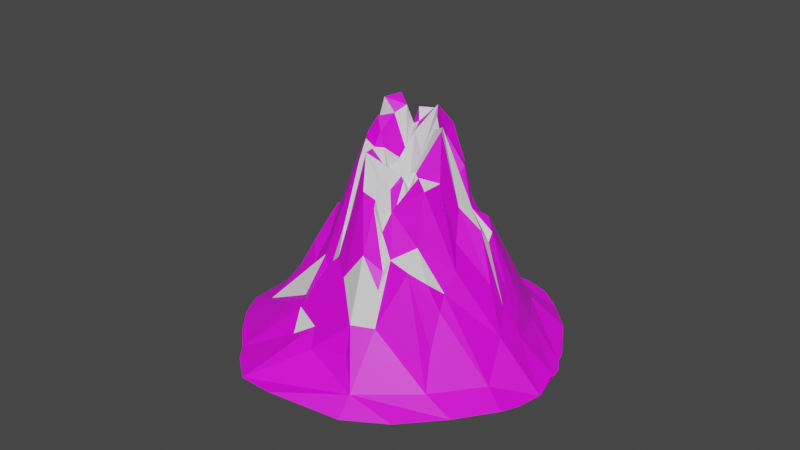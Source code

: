 # Source: Volcan.blend  (saved by Blender 2.83.20; exported with 4.5.12 LTS)
import bpy
from mathutils import Matrix  # noqa: F401  (used for matrix-valued properties, if any)

bpy.ops.wm.read_factory_settings(use_empty=True)
scene = bpy.context.scene
scene.name = 'Scene'

# ---- collections
col_collection = bpy.data.collections.new('Collection'); scene.collection.children.link(col_collection)

# ---- images (referenced by path relative to the original .blend; pixels are not part of the script)
import os
ASSET_DIR = os.environ.get("B2B_ASSET_DIR", "")  # directory of the original .blend (textures are referenced by path, not embedded)
HERE = os.path.dirname(os.path.abspath(__file__))  # packed textures are extracted next to this script under _unpacked/

def load_image(name, relpath, width, height, colorspace="sRGB"):
    """Load a texture the original file referenced (path relative to the .blend, or extracted next to this script)."""
    p = next((c for c in (os.path.join(HERE, relpath), os.path.join(ASSET_DIR, relpath)) if relpath and os.path.exists(c)), "")
    if p:
        img = bpy.data.images.load(p, check_existing=True)
        img.name = name
    else:  # same state as the original file: an image datablock whose file is absent (Cycles renders it pink)
        img = bpy.data.images.new(name, width, height)
        img.source = "FILE"
        img.filepath = "//" + (relpath or name)
    img.colorspace_settings.name = colorspace
    return img
img_volcano_texture = load_image('Volcano Texture', 'Volcano Texture.png', 1024, 1024, 'sRGB')

# ---- materials (node trees are filled in below, after node groups)
mat_volcano_material = bpy.data.materials.new('Volcano Material')
mat_volcano_material.use_transparent_shadow = False

# ---- material node trees
mat_volcano_material.use_nodes = True; mat_volcano_material.node_tree.nodes.clear()
_N = mat_volcano_material.node_tree.nodes; _L = mat_volcano_material.node_tree.links
n0 = _N.new('ShaderNodeBsdfPrincipled'); n0.name = 'Principled BSDF'; n0.location = (10, 300)
n0.distribution = 'GGX'
n0.subsurface_method = 'BURLEY'
n0.inputs[3].default_value = 1.45
n0.inputs[27].default_value = (0.0, 0.0, 0.0, 1.0)
n0.inputs[28].default_value = 1.0
n1 = _N.new('ShaderNodeOutputMaterial'); n1.name = 'Material Output'; n1.location = (300, 300)
n2 = _N.new('ShaderNodeTexImage'); n2.name = 'Image Texture'; n2.location = (-280, 280)
n2.image = img_volcano_texture
_L.new(n0.outputs[0], n1.inputs[0])
_L.new(n2.outputs[0], n0.inputs[0])
n1.is_active_output = True

# ---- world
world_world = bpy.data.worlds.new('World'); scene.world = world_world
world_world.use_nodes = True; world_world.node_tree.nodes.clear()
_N = world_world.node_tree.nodes; _L = world_world.node_tree.links
n0 = _N.new('ShaderNodeOutputWorld'); n0.name = 'World Output'; n0.location = (300, 300)
n1 = _N.new('ShaderNodeBackground'); n1.name = 'Background'; n1.location = (10, 300)
n1.inputs[0].default_value = (0.05088, 0.05088, 0.05088, 1.0)
_L.new(n1.outputs[0], n0.inputs[0])
n0.is_active_output = True
world_world.color = (0.05088, 0.05088, 0.05088)
world_world.use_sun_shadow = False
world_world.sun_shadow_jitter_overblur = 0.0

# ---- meshes
me_landscape = bpy.data.meshes.new('Landscape')
me_landscape.from_pydata([(-1.029, -0.02269, -0.00199), (-0.9938, -0.3215, -0.01102), (-1.029, -0.1426, -0.006519), (-0.946, 0.2701, -0.002153), (-0.8846, -0.5094, -0.005275), (-0.9276, -0.4511, 0.01098), (-0.8838, -0.02938, 0.03629), (-0.7995, 0.5698, -0.009472), (-0.7715, 0.326, 0.03826), (-0.8468, -0.5702, -0.004463), (-0.6788, 0.2394, 0.1349), (-0.5361, 0.6911, 0.02969), (-0.7267, -0.2134, 0.1242), (-0.755, -0.6589, 2.724e-05), (-0.6889, -0.3869, 0.08759), (-0.6631, -0.7421, 0.00012), (-0.7837, -0.6161, -0.0008495), (-0.6102, 0.137, 0.2256), (-0.5358, -0.01314, 0.3161), (-0.5921, 0.7974, -0.01728), (-0.5919, -0.3182, 0.1778), (-0.5625, 0.08004, 0.2661), (-0.6065, -0.7838, 0.00861), (-0.514, -0.4038, 0.1934), (-0.5602, -0.2428, 0.2502), (-0.4486, 0.4746, 0.1841), (-0.5132, -0.8583, 0.01205), (-0.539, 0.1839, 0.3043), (-0.4806, 0.2741, 0.3373), (-0.4598, -0.5023, 0.1785), (-0.4168, -0.08832, 0.3691), (-0.4336, 0.1862, 0.3918), (-0.4794, -0.6265, 0.06391), (-0.4095, -0.3242, 0.3409), (-0.3905, -0.3603, 0.3644), (-0.3837, 0.6302, 0.1096), (-0.3464, 0.5816, 0.1863), (-0.4253, -0.2577, 0.3875), (-0.3352, -0.1543, 0.4549), (-0.3857, 0.4169, 0.2774), (-0.3199, -0.2586, 0.4355), (-0.3466, 0.3133, 0.3516), (-0.264, -0.9912, -0.004581), (-0.3763, 0.1063, 0.5386), (-0.3084, -0.3872, 0.394), (-0.3343, -0.2942, 0.3506), (-0.3394, -0.01891, 0.5413), (-0.252, 0.2465, 0.4732), (-0.2606, -0.5725, 0.246), (-0.2504, 0.3131, 0.4162), (-0.3354, 0.3558, 0.3188), (-0.1916, 1.052, -4.003e-05), (-0.267, 0.05128, 0.5177), (-0.2072, -0.8207, 0.04733), (-0.2542, -0.2962, 0.4212), (-0.2498, -0.0787, 0.6742), (-0.2847, 0.09174, 0.5604), (-0.2408, -0.3633, 0.3943), (-0.1977, -0.1202, 0.6705), (-0.2116, 0.06735, 0.557), (-0.1574, 0.75, 0.08345), (-0.1577, -0.1427, 0.6122), (-0.24, 0.1256, 0.4596), (-0.2086, 0.2265, 0.4215), (-0.2145, 0.2887, 0.4067), (-0.2367, 0.4308, 0.3565), (-0.07314, -1.048, -0.0009482), (-0.1848, -0.2195, 0.5003), (-0.2034, 0.3378, 0.483), (-0.0839, -0.9175, 0.02615), (-0.1787, -0.2915, 0.5365), (-0.1944, 0.1365, 0.5396), (-0.1034, 0.4908, 0.2659), (-0.07917, -0.6136, 0.2484), (-0.1654, -0.3601, 0.432), (-0.1645, 0.08425, 0.506), (-0.172, -0.08238, 0.6641), (-0.1512, 0.01527, 0.5458), (-0.06573, -0.4349, 0.3952), (-0.1553, 0.2043, 0.5138), (-0.1334, 0.2731, 0.5346), (-0.1592, 0.3021, 0.4937), (-0.1248, 0.3634, 0.52), (-0.131, -0.06557, 0.4924), (-0.1303, 0.1144, 0.5401), (-0.07683, -0.2248, 0.6214), (-0.09678, -0.1435, 0.6839), (-0.07872, 0.06076, 0.4877), (-0.02007, 0.2859, 0.6082), (-0.1094, -0.3353, 0.5368), (-0.02719, 0.1823, 0.5677), (-0.06078, -0.4089, 0.3941), (-0.03804, 0.03996, 0.3424), (0.002519, 0.142, 0.5448), (0.05431, -0.5498, 0.3032), (0.01827, -0.5177, 0.2965), (-0.02326, -0.3041, 0.6413), (-0.04144, -0.183, 0.7073), (-0.06017, -0.06488, 0.5751), (-0.009802, 0.3899, 0.4294), (0.03667, 1.118, -0.005492), (0.04253, -0.7359, 0.136), (-0.05278, 0.6697, 0.1199), (0.0156, -0.4269, 0.4013), (0.03361, -0.07109, 0.6264), (0.02822, 0.4562, 0.2988), (0.1085, -1.035, -0.000381), (0.06714, -0.2431, 0.675), (0.03063, 0.1008, 0.447), (0.02213, 0.2207, 0.6062), (0.03491, 0.3966, 0.3198), (0.05593, 0.7592, 0.0816), (0.05901, 0.01681, 0.5508), (0.0501, 0.1807, 0.509), (0.05659, 0.283, 0.4961), (0.08487, 0.5041, 0.2627), (0.1655, 0.6571, 0.1289), (0.1339, -0.2305, 0.5201), (0.06995, -0.1254, 0.6461), (0.09167, 0.07286, 0.5192), (0.08236, 0.384, 0.3814), (0.2952, -0.7579, 0.05695), (0.1085, -0.468, 0.3731), (0.115, -0.3274, 0.4394), (0.1221, -0.1189, 0.6311), (0.06715, -0.03413, 0.5665), (0.07851, 0.1094, 0.5868), (0.09709, 0.1673, 0.592), (0.1292, 0.4691, 0.2275), (0.1189, 0.2103, 0.6179), (0.09738, 0.2669, 0.5643), (0.1856, -0.5567, 0.2742), (0.12, -0.1533, 0.6788), (0.1063, 0.1195, 0.6319), (0.1135, -0.06453, 0.6934), (0.1313, 0.008966, 0.673), (0.2448, 1.048, -0.008227), (0.2655, -0.615, 0.1968), (0.1777, -0.5032, 0.323), (0.1838, 0.09271, 0.6648), (0.2045, 0.2831, 0.4794), (0.1971, -0.07496, 0.7167), (0.1968, 0.4588, 0.2694), (0.2071, -0.3272, 0.4059), (0.2237, 0.02464, 0.708), (0.2191, 0.1386, 0.6171), (0.2289, 0.5923, 0.1444), (0.2571, -0.1433, 0.4746), (0.2592, 0.083, 0.5779), (0.3564, 0.9813, -0.008242), (0.2096, -0.1074, 0.5973), (0.2757, -0.3305, 0.2906), (0.3554, 0.007646, 0.4704), (0.2653, -0.4923, 0.2478), (0.2662, -0.197, 0.4691), (0.3008, 0.2007, 0.4998), (0.3303, -0.2113, 0.4229), (0.266, 0.3773, 0.3199), (0.4528, -0.8897, 0.008361), (0.2838, -0.1055, 0.4973), (0.3445, -0.3774, 0.2617), (0.388, 0.3276, 0.2876), (0.6039, -0.7926, -0.01525), (0.3444, -0.2772, 0.3409), (0.3865, -0.6418, 0.1068), (0.4245, 0.1055, 0.4505), (0.3914, 0.4459, 0.1943), (0.3718, -0.1696, 0.4447), (0.3545, -0.079, 0.4018), (0.5964, 0.6634, 0.05423), (0.3967, 0.2132, 0.3717), (0.5244, -0.2245, 0.2519), (0.4879, -0.1891, 0.319), (0.448, -0.4238, 0.2123), (0.4734, 0.06507, 0.3433), (0.4848, -0.06831, 0.3034), (0.4367, 0.02583, 0.416), (0.4924, 0.2181, 0.3473), (0.5209, 0.5298, 0.1339), (0.5855, -0.4656, 0.1014), (0.4391, 0.1736, 0.3418), (0.4746, 0.3936, 0.2504), (0.523, -0.2899, 0.2544), (0.4559, 0.9401, 0.01081), (0.5673, 0.4621, 0.1506), (0.5928, -0.2959, 0.1737), (0.5534, -0.1691, 0.2465), (0.5363, 0.2882, 0.2493), (0.5325, 0.05575, 0.3377), (0.7274, 0.7977, -0.009943), (0.5605, -0.1337, 0.2738), (0.5243, 0.1662, 0.3097), (0.7297, 0.2027, 0.1225), (0.7562, 0.442, 0.04272), (0.6283, -0.1867, 0.2365), (0.5996, -0.07399, 0.2912), (0.635, -0.3234, 0.1731), (0.8687, -0.3617, 0.02797), (0.7939, -0.5963, 0.0006126), (0.6759, 0.148, 0.1647), (0.7668, -0.6419, 1.889e-05), (0.7326, -0.201, 0.1237), (0.9092, -0.4839, -0.02), (0.7613, 0.0009655, 0.1067), (0.8275, 0.6829, 0.002836), (1.074, -0.02208, -0.01385), (0.8448, 0.06148, 0.05611), (0.9204, 0.5047, -0.006142), (0.955, 0.3942, -0.003065), (1.018, -0.2988, 0.003843), (1.018, 0.269, -0.01891), (1.058, -0.1708, 6.588e-05)], [], [(0, 2, 1), (0, 1, 6), (3, 0, 6), (1, 5, 4), (3, 6, 8), (3, 11, 7), (6, 10, 8), (3, 8, 11), (4, 9, 16), (6, 1, 12), (1, 14, 12), (4, 14, 1), (13, 15, 16), (10, 6, 17), (4, 32, 14), (6, 12, 21), (4, 16, 32), (12, 24, 18), (6, 21, 17), (7, 11, 19), (15, 22, 16), (12, 14, 20), (11, 8, 25), (12, 20, 24), (12, 18, 21), (10, 17, 28), (8, 10, 28), (8, 28, 25), (14, 23, 20), (28, 17, 27), (22, 26, 16), (24, 20, 37), (17, 21, 27), (18, 24, 30), (16, 53, 32), (14, 32, 29), (23, 14, 29), (21, 18, 31), (27, 21, 31), (27, 31, 28), (16, 26, 53), (20, 23, 33), (20, 33, 37), (23, 29, 34), (33, 23, 34), (11, 25, 36), (11, 36, 35), (28, 31, 41), (25, 28, 41), (24, 37, 38), (24, 38, 30), (18, 30, 46), (31, 18, 43), (25, 41, 39), (33, 40, 37), (25, 39, 36), (18, 46, 43), (39, 41, 50), (29, 32, 48), (33, 34, 45), (40, 33, 45), (31, 43, 47), (41, 31, 47), (29, 44, 34), (41, 47, 49), (29, 48, 44), (30, 38, 46), (37, 40, 38), (32, 53, 48), (34, 44, 54), (45, 34, 54), (46, 38, 55), (43, 46, 56), (39, 50, 65), (39, 65, 36), (44, 57, 54), (56, 46, 52), (43, 56, 47), (50, 41, 49), (26, 69, 53), (44, 48, 57), (38, 40, 58), (46, 55, 59), (46, 59, 52), (50, 49, 68), (35, 36, 60), (56, 52, 62), (47, 56, 62), (47, 62, 63), (49, 47, 64), (50, 68, 65), (65, 72, 36), (19, 11, 51), (45, 54, 67), (45, 67, 61), (40, 45, 61), (55, 38, 58), (52, 59, 62), (11, 35, 60), (42, 69, 26), (54, 57, 74), (54, 74, 70), (40, 61, 58), (59, 55, 77), (62, 71, 63), (47, 63, 64), (68, 82, 65), (53, 73, 48), (55, 58, 76), (55, 76, 77), (62, 59, 75), (62, 75, 71), (49, 64, 68), (36, 72, 102), (60, 36, 102), (57, 48, 78), (54, 70, 67), (58, 61, 76), (59, 77, 75), (63, 71, 79), (64, 63, 81), (64, 81, 68), (11, 60, 100), (57, 78, 74), (71, 75, 84), (48, 73, 78), (71, 84, 79), (63, 79, 80), (81, 63, 80), (68, 81, 82), (65, 82, 72), (74, 89, 70), (76, 61, 83), (75, 77, 84), (11, 100, 51), (70, 85, 67), (61, 67, 86), (77, 76, 87), (79, 84, 88), (70, 89, 85), (67, 85, 86), (61, 86, 98), (76, 83, 87), (77, 87, 84), (79, 88, 80), (74, 78, 91), (74, 91, 89), (83, 61, 98), (87, 83, 92), (84, 90, 88), (82, 99, 72), (73, 53, 94), (86, 85, 97), (98, 86, 97), (83, 98, 92), (87, 93, 84), (81, 80, 82), (102, 100, 60), (53, 69, 101), (78, 73, 103), (89, 91, 96), (89, 96, 85), (90, 84, 93), (80, 88, 82), (53, 101, 94), (73, 95, 103), (97, 85, 96), (91, 78, 103), (87, 92, 93), (72, 99, 105), (73, 94, 95), (98, 97, 104), (90, 93, 88), (100, 102, 111), (91, 103, 96), (97, 96, 107), (92, 98, 104), (92, 108, 93), (88, 93, 109), (82, 88, 99), (99, 110, 105), (66, 106, 158), (66, 158, 42), (104, 112, 92), (93, 108, 113), (88, 109, 114), (99, 88, 114), (99, 114, 110), (72, 105, 115), (102, 72, 116), (96, 103, 123), (97, 107, 118), (97, 118, 104), (109, 93, 113), (109, 113, 114), (42, 158, 69), (107, 96, 117), (96, 123, 117), (112, 104, 125), (92, 112, 119), (108, 92, 119), (110, 114, 120), (105, 110, 120), (69, 158, 121), (95, 94, 122), (103, 95, 123), (104, 118, 124), (104, 124, 125), (119, 112, 126), (108, 119, 126), (108, 126, 127), (113, 108, 127), (114, 113, 130), (105, 120, 128), (72, 115, 116), (102, 116, 111), (126, 112, 133), (113, 127, 129), (113, 129, 130), (120, 114, 130), (123, 95, 122), (125, 124, 134), (112, 125, 133), (115, 105, 128), (69, 121, 101), (101, 137, 131), (132, 107, 117), (118, 107, 132), (118, 132, 124), (125, 134, 135), (133, 125, 135), (126, 133, 127), (130, 129, 140), (100, 111, 136), (94, 138, 122), (128, 120, 142), (134, 124, 141), (133, 135, 139), (127, 133, 145), (120, 130, 142), (115, 146, 116), (111, 149, 136), (94, 101, 131), (94, 131, 138), (122, 138, 143), (132, 117, 124), (135, 134, 144), (134, 141, 144), (133, 139, 145), (127, 145, 129), (115, 128, 146), (123, 122, 143), (124, 117, 147), (123, 143, 154), (117, 123, 154), (117, 154, 147), (135, 144, 148), (135, 148, 139), (116, 149, 111), (124, 147, 150), (141, 124, 150), (142, 130, 140), (138, 131, 151), (143, 138, 151), (141, 152, 144), (139, 148, 145), (129, 145, 140), (137, 101, 121), (151, 131, 153), (140, 145, 155), (140, 157, 142), (131, 137, 153), (154, 143, 156), (128, 142, 146), (143, 151, 156), (150, 147, 159), (150, 159, 141), (148, 144, 152), (140, 155, 157), (149, 116, 146), (147, 154, 156), (142, 157, 166), (137, 121, 164), (151, 153, 160), (147, 156, 159), (141, 159, 168), (145, 148, 155), (157, 155, 161), (158, 162, 121), (141, 168, 152), (151, 160, 163), (156, 151, 163), (148, 152, 165), (157, 161, 166), (156, 163, 167), (159, 156, 167), (159, 167, 168), (155, 148, 180), (155, 170, 161), (142, 166, 169), (142, 169, 146), (153, 137, 160), (148, 165, 180), (155, 180, 170), (160, 137, 173), (163, 171, 172), (163, 172, 167), (152, 168, 176), (168, 167, 175), (165, 152, 174), (168, 175, 176), (166, 161, 181), (166, 184, 178), (121, 162, 164), (160, 173, 182), (163, 160, 182), (163, 182, 171), (152, 176, 174), (170, 180, 177), (170, 177, 161), (166, 178, 169), (167, 172, 175), (166, 181, 184), (137, 164, 179), (165, 174, 188), (173, 137, 179), (165, 188, 191), (180, 165, 191), (161, 177, 181), (179, 164, 162), (180, 191, 177), (181, 177, 187), (181, 187, 184), (175, 172, 186), (149, 146, 189), (173, 179, 185), (173, 185, 182), (174, 176, 188), (146, 169, 189), (171, 182, 185), (172, 171, 186), (175, 186, 190), (176, 175, 195), (175, 190, 195), (176, 195, 188), (169, 178, 184), (177, 191, 199), (149, 189, 183), (171, 185, 186), (177, 199, 187), (184, 187, 193), (190, 186, 194), (187, 199, 192), (169, 204, 189), (185, 179, 196), (186, 185, 194), (188, 203, 191), (185, 196, 194), (190, 194, 195), (188, 195, 201), (195, 194, 201), (188, 201, 203), (194, 196, 201), (191, 203, 199), (193, 187, 192), (184, 193, 169), (162, 197, 179), (196, 179, 197), (198, 162, 200), (196, 197, 201), (197, 162, 202), (162, 198, 202), (169, 193, 204), (199, 203, 206), (199, 206, 192), (192, 206, 193), (204, 193, 208), (203, 201, 205), (204, 208, 207), (203, 205, 206), (201, 197, 205), (193, 210, 208), (197, 202, 209), (206, 205, 210), (193, 206, 210), (205, 197, 209), (205, 209, 211)])
me_landscape.polygons.foreach_set('material_index', [0, 0, 0, 0, 0, 0, 0, 0, 0, 0, 0, 0, 0, 0, 0, 0, 0, 0, 0, 0, 0, 0, 0, 0, 0, 0, 0, 0, 0, 0, 0, 0, 0, 0, 0, 0, 0, 0, 3, 3, 0, 0, 2, 0, 0, 0, 0, 3, 0, 0, 0, 0, 0, 1, 0, 1, 0, 1, 0, 1, 1, 0, 0, 0, 0, 0, 0, 1, 0, 0, 1, 0, 3, 0, 3, 0, 2, 0, 1, 0, 3, 1, 0, 0, 1, 0, 1, 2, 2, 1, 0, 4, 0, 1, 1, 2, 1, 2, 0, 0, 0, 0, 2, 0, 1, 1, 0, 0, 1, 1, 1, 1, 1, 0, 0, 0, 0, 2, 2, 0, 1, 1, 0, 0, 1, 0, 0, 1, 1, 0, 0, 0, 1, 1, 0, 0, 0, 1, 1, 0, 0, 1, 1, 1, 1, 3, 0, 1, 1, 1, 0, 0, 0, 1, 1, 1, 3, 0, 0, 0, 0, 0, 1, 3, 0, 0, 0, 3, 1, 0, 0, 1, 0, 0, 0, 0, 1, 2, 0, 0, 0, 0, 0, 1, 2, 0, 0, 0, 0, 0, 0, 0, 0, 2, 2, 0, 0, 0, 1, 1, 1, 1, 1, 0, 0, 0, 2, 2, 2, 1, 1, 1, 1, 1, 0, 3, 0, 1, 1, 1, 0, 1, 0, 1, 0, 0, 3, 3, 0, 2, 0, 0, 0, 0, 3, 0, 0, 0, 0, 0, 0, 0, 0, 0, 3, 0, 0, 0, 0, 0, 0, 3, 0, 0, 0, 3, 3, 0, 0, 0, 0, 0, 0, 0, 3, 3, 0, 0, 4, 0, 0, 0, 3, 0, 0, 0, 0, 0, 0, 0, 3, 0, 0, 0, 3, 0, 0, 0, 0, 0, 0, 0, 3, 0, 0, 0, 0, 0, 0, 0, 4, 0, 3, 0, 0, 0, 0, 3, 0, 0, 0, 0, 0, 0, 0, 0, 0, 0, 0, 0, 0, 0, 0, 0, 3, 0, 3, 0, 0, 0, 0, 0, 0, 0, 0, 0, 0, 0, 0, 0, 0, 0, 0, 0, 0, 0, 0, 0, 0, 0, 0, 0, 0, 0, 0, 0, 0, 0, 3, 0, 3, 3, 3, 0, 0, 0, 0, 0, 0, 0, 0, 0, 0, 0, 0, 0, 0, 0, 0, 0, 0, 0, 0, 0, 0, 0, 0])
_uv = me_landscape.uv_layers.new(name='UVMap')
_uv.uv.foreach_set('vector', [0.5996, 0.6444, 0.5716, 0.675, 0.5222, 0.7122, 0.5996, 0.6444, 0.5222, 0.7122, 0.57, 0.604, 0.6474, 0.5488, 0.5996, 0.6444, 0.57, 0.604, 0.5222, 0.7122, 0.4735, 0.7293, 0.4496, 0.7324, 0.6474, 0.5488, 0.57, 0.604, 0.6211, 0.4914, 0.6474, 0.5488, 0.638, 0.3421, 0.6798, 0.4356, 0.57, 0.604, 0.5917, 0.4874, 0.6211, 0.4914, 0.6474, 0.5488, 0.6211, 0.4914, 0.638, 0.3421, 0.4496, 0.7324, 0.4247, 0.738, 0.3979, 0.7348, 0.57, 0.604, 0.5222, 0.7122, 0.4841, 0.6228, 0.5222, 0.7122, 0.4318, 0.6582, 0.4841, 0.6228, 0.4496, 0.7324, 0.4318, 0.6582, 0.5222, 0.7122, 0.3806, 0.7387, 0.3377, 0.7372, 0.3979, 0.7348, 0.5917, 0.4874, 0.57, 0.604, 0.5692, 0.4991, 0.4496, 0.7324, 0.3231, 0.665, 0.4318, 0.6582, 0.57, 0.604, 0.4841, 0.6228, 0.5304, 0.5002, 0.4496, 0.7324, 0.3979, 0.7348, 0.3231, 0.665, 0.8082, 0.4596, 0.7576, 0.4945, 0.7445, 0.4752, 0.57, 0.604, 0.5304, 0.5002, 0.5558, 0.4942, 0.6798, 0.4356, 0.638, 0.3421, 0.6818, 0.3264, 0.3377, 0.7372, 0.3135, 0.7334, 0.3979, 0.7348, 0.4841, 0.6228, 0.4318, 0.6582, 0.4478, 0.62, 0.638, 0.3421, 0.6211, 0.4914, 0.5912, 0.3753, 0.8082, 0.4596, 0.788, 0.5108, 0.7576, 0.4945, 0.4841, 0.6228, 0.5027, 0.5532, 0.5304, 0.5002, 0.9972, 0.9216, 0.9912, 0.9033, 0.9972, 0.9021, 0.4551, 0.7387, 0.4674, 0.7512, 0.461, 0.8356, 0.4551, 0.7387, 0.461, 0.8356, 0.4181, 0.7724, 0.8423, 0.4999, 0.7817, 0.5465, 0.8035, 0.5096, 0.9181, 0.9808, 0.9181, 0.992, 0.9086, 0.987, 0.3135, 0.7334, 0.2721, 0.7294, 0.3979, 0.7348, 0.7576, 0.4945, 0.788, 0.5108, 0.7177, 0.5275, 0.3088, 0.888, 0.3108, 0.9291, 0.2989, 0.9181, 0.6115, 0.8788, 0.596, 0.8461, 0.6405, 0.8568, 0.3979, 0.7348, 0.2162, 0.6399, 0.3231, 0.665, 0.4318, 0.6582, 0.3231, 0.665, 0.3476, 0.6383, 0.7817, 0.5465, 0.8204, 0.5562, 0.7835, 0.5921, 0.499, 0.7696, 0.5219, 0.7804, 0.48, 0.8438, 0.5012, 0.9933, 0.4935, 0.9858, 0.5012, 0.9775, 0.5575, 0.9781, 0.554, 0.9555, 0.5634, 0.9596, 0.3979, 0.7348, 0.2721, 0.7294, 0.2162, 0.6399, 0.788, 0.5108, 0.7817, 0.5465, 0.7142, 0.5559, 0.788, 0.5108, 0.7142, 0.5559, 0.7177, 0.5275, 0.7817, 0.5465, 0.7835, 0.5921, 0.7128, 0.5694, 0.7142, 0.5559, 0.7817, 0.5465, 0.7128, 0.5694, 0.9315, 0.423, 0.862, 0.3996, 0.8679, 0.3715, 0.9315, 0.423, 0.8679, 0.3715, 0.9121, 0.3817, 0.9246, 0.5481, 0.9229, 0.5743, 0.9032, 0.5762, 0.4181, 0.7724, 0.4428, 0.8406, 0.429, 0.8406, 0.9113, 0.6385, 0.9211, 0.6519, 0.904, 0.697, 0.9113, 0.6385, 0.904, 0.697, 0.8866, 0.6878, 0.5757, 0.8095, 0.539, 0.8192, 0.554, 0.7514, 0.48, 0.8438, 0.5219, 0.7804, 0.5115, 0.8559, 0.4181, 0.7724, 0.429, 0.8406, 0.4169, 0.8089, 0.7142, 0.5559, 0.6867, 0.5541, 0.6955, 0.5399, 0.4181, 0.7724, 0.4169, 0.8089, 0.3935, 0.785, 0.9773, 0.4328, 0.9654, 0.4062, 0.9773, 0.3975, 0.4169, 0.8089, 0.429, 0.8406, 0.4125, 0.8354, 0.7835, 0.5921, 0.8361, 0.6245, 0.7485, 0.6506, 0.9653, 0.4515, 0.9742, 0.4356, 0.9775, 0.4462, 0.3204, 0.966, 0.3351, 0.9488, 0.3335, 0.9608, 0.8387, 0.7771, 0.8389, 0.8294, 0.8191, 0.8134, 0.8198, 0.773, 0.8387, 0.7771, 0.8191, 0.8134, 0.7835, 0.5921, 0.6909, 0.5961, 0.7128, 0.5694, 0.4459, 0.9588, 0.4459, 0.9911, 0.4402, 0.978, 0.7835, 0.5921, 0.7485, 0.6506, 0.6909, 0.5961, 0.539, 0.8192, 0.5298, 0.7671, 0.5487, 0.7478, 0.2832, 0.9124, 0.2632, 0.8965, 0.2859, 0.8835, 0.8361, 0.6245, 0.8318, 0.6843, 0.7485, 0.6506, 0.3867, 0.551, 0.3677, 0.5446, 0.3743, 0.5137, 0.2128, 0.9893, 0.2077, 0.9772, 0.2157, 0.9751, 0.1686, 0.9174, 0.1878, 0.8936, 0.1786, 0.9362, 0.4458, 0.9497, 0.4292, 0.9564, 0.4388, 0.9281, 0.4891, 0.94, 0.4819, 0.9489, 0.4781, 0.9155, 0.8293, 0.363, 0.796, 0.3204, 0.8679, 0.3715, 0.3677, 0.5446, 0.3582, 0.5236, 0.3743, 0.5137, 0.9233, 0.8248, 0.94, 0.7884, 0.9331, 0.8207, 0.8389, 0.8294, 0.808, 0.8352, 0.8191, 0.8134, 0.767, 0.9314, 0.7538, 0.931, 0.7598, 0.8966, 0.2721, 0.7294, 0.1558, 0.639, 0.2162, 0.6399, 0.3677, 0.5446, 0.3089, 0.5766, 0.3582, 0.5236, 0.878, 0.8633, 0.8495, 0.8597, 0.8641, 0.7928, 0.5848, 0.7721, 0.6277, 0.7439, 0.6163, 0.7776, 0.9495, 0.7519, 0.9637, 0.7521, 0.9497, 0.7781, 0.9771, 0.9201, 0.9684, 0.91, 0.972, 0.8853, 0.9121, 0.3817, 0.8679, 0.3715, 0.9214, 0.3275, 0.9233, 0.8248, 0.9331, 0.8207, 0.9427, 0.8698, 0.9304, 0.8784, 0.9233, 0.8248, 0.9427, 0.8698, 0.9304, 0.8784, 0.9427, 0.8698, 0.9404, 0.8808, 0.7598, 0.8966, 0.7428, 0.8738, 0.7662, 0.8838, 0.7923, 0.3394, 0.7534, 0.3127, 0.796, 0.3204, 0.796, 0.3204, 0.841, 0.2797, 0.8679, 0.3715, 0.6818, 0.3264, 0.638, 0.3421, 0.6419, 0.1616, 0.8956, 0.8781, 0.8861, 0.8716, 0.8889, 0.8402, 0.8956, 0.8781, 0.8889, 0.8402, 0.9104, 0.8009, 0.1923, 0.7439, 0.2103, 0.7444, 0.1422, 0.785, 0.8794, 0.799, 0.878, 0.8633, 0.8641, 0.7928, 0.2044, 0.9338, 0.1878, 0.9423, 0.2006, 0.9051, 0.638, 0.3421, 0.5767, 0.2614, 0.5761, 0.2273, 0.1785, 0.7003, 0.1558, 0.639, 0.2721, 0.7294, 0.3162, 0.8653, 0.2982, 0.8743, 0.2821, 0.8611, 0.3162, 0.8653, 0.2821, 0.8611, 0.2984, 0.8203, 0.1923, 0.7439, 0.1422, 0.785, 0.1319, 0.7683, 0.6163, 0.7776, 0.6277, 0.7439, 0.6365, 0.7972, 0.6185, 0.9417, 0.6322, 0.9462, 0.6111, 0.9597, 0.7428, 0.8738, 0.7598, 0.8706, 0.7662, 0.8838, 0.7534, 0.3127, 0.7494, 0.2927, 0.796, 0.3204, 0.8064, 0.7397, 0.7325, 0.7105, 0.7485, 0.6506, 0.6965, 0.9721, 0.6874, 0.9785, 0.6827, 0.9578, 0.6277, 0.7439, 0.6455, 0.7611, 0.6365, 0.7972, 0.2006, 0.9051, 0.191, 0.9269, 0.1879, 0.9186, 0.9613, 0.9229, 0.9633, 0.9458, 0.9491, 0.945, 0.9863, 0.6652, 0.9812, 0.6679, 0.9826, 0.6375, 0.8679, 0.3715, 0.841, 0.2797, 0.9177, 0.2727, 0.9214, 0.3275, 0.8679, 0.3715, 0.9177, 0.2727, 0.3582, 0.5236, 0.3089, 0.5766, 0.2859, 0.5289, 0.1348, 0.8989, 0.1373, 0.9228, 0.1138, 0.9215, 0.1319, 0.7683, 0.1422, 0.785, 0.1188, 0.7941, 0.553, 0.9501, 0.5532, 0.9652, 0.5407, 0.9758, 0.6111, 0.9597, 0.6322, 0.9462, 0.6322, 0.9632, 0.9808, 0.0005386, 0.986, 0.005561, 0.979, 0.0255, 0.9852, 0.8808, 0.9912, 0.9082, 0.984, 0.9059, 0.638, 0.3421, 0.5761, 0.2273, 0.6, 0.08779, 0.7058, 0.7711, 0.6887, 0.8383, 0.692, 0.8011, 0.9491, 0.945, 0.9633, 0.9458, 0.9606, 0.9571, 0.3089, 0.5766, 0.2447, 0.554, 0.2859, 0.5289, 0.7881, 0.8539, 0.7719, 0.8484, 0.7851, 0.8276, 0.2354, 0.9264, 0.2508, 0.929, 0.2462, 0.9528, 0.2363, 0.9487, 0.2354, 0.9264, 0.2462, 0.9528, 0.197, 0.965, 0.1885, 0.9555, 0.2017, 0.9495, 0.796, 0.3204, 0.7407, 0.2758, 0.841, 0.2797, 0.2821, 0.8611, 0.2708, 0.8222, 0.2984, 0.8203, 0.3257, 0.8059, 0.3307, 0.7986, 0.343, 0.8379, 0.3763, 0.9733, 0.3816, 0.9617, 0.3876, 0.9838, 0.638, 0.3421, 0.6, 0.08779, 0.6419, 0.1616, 0.02942, 0.9548, 0.02402, 0.9719, 0.01574, 0.9602, 0.3135, 0.7791, 0.3116, 0.821, 0.3027, 0.7518, 0.6365, 0.7972, 0.6455, 0.7611, 0.6518, 0.8272, 0.7851, 0.8276, 0.7661, 0.8447, 0.774, 0.7946, 0.2633, 0.9652, 0.2691, 0.9809, 0.2559, 0.9829, 0.3116, 0.821, 0.2843, 0.7765, 0.3027, 0.7518, 0.3307, 0.7986, 0.34, 0.7647, 0.3586, 0.8079, 0.1188, 0.7941, 0.165, 0.8189, 0.1626, 0.8669, 0.7568, 0.8681, 0.7397, 0.8567, 0.7661, 0.8447, 0.9993, 0.4947, 0.9993, 0.5093, 0.996, 0.5038, 0.7012, 0.908, 0.7002, 0.8859, 0.7077, 0.8838, 0.2821, 0.8611, 0.2416, 0.8713, 0.2708, 0.8222, 0.527, 0.9628, 0.5186, 0.9382, 0.5236, 0.9127, 0.1626, 0.8669, 0.165, 0.8189, 0.206, 0.8811, 0.7661, 0.8447, 0.749, 0.81, 0.774, 0.7946, 0.7407, 0.2758, 0.7719, 0.2438, 0.841, 0.2797, 0.7325, 0.7105, 0.8064, 0.7397, 0.7317, 0.7338, 0.592, 0.9735, 0.5888, 0.9904, 0.5827, 0.9785, 0.3586, 0.8079, 0.34, 0.7647, 0.3528, 0.7613, 0.343, 0.8379, 0.3586, 0.8079, 0.3692, 0.8684, 0.896, 0.9561, 0.9, 0.9735, 0.8861, 0.9742, 0.3051, 0.9957, 0.3096, 0.9876, 0.3096, 0.9991, 0.5285, 0.2151, 0.6, 0.08779, 0.5761, 0.2273, 0.2068, 0.585, 0.1558, 0.639, 0.1698, 0.5538, 0.2859, 0.5289, 0.2447, 0.554, 0.2747, 0.508, 0.2708, 0.8222, 0.2416, 0.8713, 0.2564, 0.7794, 0.9846, 0.2791, 0.9846, 0.311, 0.9749, 0.2907, 0.749, 0.81, 0.7661, 0.8447, 0.7375, 0.8383, 0.7126, 0.2567, 0.7057, 0.2372, 0.7407, 0.2758, 0.8064, 0.7397, 0.73, 0.7601, 0.7317, 0.7338, 0.7273, 0.863, 0.7205, 0.8792, 0.683, 0.8539, 0.276, 0.7393, 0.2843, 0.7765, 0.2564, 0.7794, 0.4189, 0.9859, 0.4253, 0.9798, 0.4258, 0.9941, 0.1626, 0.8669, 0.206, 0.8811, 0.1371, 0.8887, 0.841, 0.2797, 0.7719, 0.2438, 0.8206, 0.2334, 0.2447, 0.554, 0.2265, 0.5023, 0.2429, 0.5058, 0.3586, 0.8079, 0.3609, 0.7543, 0.3863, 0.785, 0.749, 0.81, 0.74, 0.8081, 0.767, 0.7733, 0.6, 0.08779, 0.5285, 0.2151, 0.5124, 0.169, 0.111, 0.7387, 0.09709, 0.7572, 0.07602, 0.7496, 0.5653, 0.9097, 0.539, 0.9122, 0.5401, 0.8777, 0.3879, 0.8761, 0.3586, 0.8079, 0.3863, 0.785, 0.9296, 0.4662, 0.9248, 0.4941, 0.8957, 0.5111, 0.868, 0.946, 0.8743, 0.9359, 0.8743, 0.954, 0.7407, 0.2758, 0.7057, 0.2372, 0.7719, 0.2438, 0.7719, 0.2438, 0.811, 0.2224, 0.8206, 0.2334, 0.1164, 0.6682, 0.07348, 0.6199, 0.02206, 0.4966, 0.1164, 0.6682, 0.02206, 0.4966, 0.1785, 0.7003, 0.9481, 0.5827, 0.9354, 0.5856, 0.9475, 0.5486, 0.5876, 0.9149, 0.6106, 0.8923, 0.6075, 0.9199, 0.973, 0.2323, 0.9653, 0.2243, 0.9776, 0.1996, 0.7719, 0.2438, 0.7057, 0.2372, 0.7371, 0.2079, 0.7719, 0.2438, 0.7371, 0.2079, 0.811, 0.2224, 0.841, 0.2797, 0.8206, 0.2334, 0.8489, 0.2141, 0.9177, 0.2727, 0.841, 0.2797, 0.9166, 0.1962, 0.07602, 0.7496, 0.09709, 0.7572, 0.09683, 0.7831, 0.5653, 0.9097, 0.5401, 0.8777, 0.5731, 0.8679, 0.3609, 0.7543, 0.3904, 0.7671, 0.3863, 0.785, 0.5828, 0.9441, 0.5876, 0.9149, 0.6075, 0.9199, 0.9893, 0.3946, 0.986, 0.3647, 0.991, 0.359, 0.1785, 0.7003, 0.02206, 0.4966, 0.1558, 0.639, 0.02011, 0.7953, 0.07602, 0.7496, 0.07321, 0.8184, 0.07602, 0.7496, 0.09683, 0.7831, 0.07321, 0.8184, 0.05663, 0.9659, 0.0645, 0.9485, 0.07138, 0.9662, 0.9475, 0.5486, 0.9354, 0.5856, 0.9262, 0.5748, 0.9248, 0.4941, 0.9314, 0.4782, 0.9325, 0.5308, 0.811, 0.2224, 0.7371, 0.2079, 0.7966, 0.2034, 0.9709, 0.4515, 0.9767, 0.4566, 0.9683, 0.4688, 0.1558, 0.639, 0.02206, 0.4966, 0.09793, 0.4972, 0.4821, 0.9037, 0.473, 0.8862, 0.5099, 0.8791, 0.276, 0.4757, 0.2542, 0.4807, 0.2751, 0.4226, 0.05668, 0.9859, 0.05008, 0.9827, 0.05845, 0.9735, 0.5754, 0.9455, 0.567, 0.9307, 0.5754, 0.9141, 0.2507, 0.9182, 0.2339, 0.92, 0.2467, 0.8928, 0.9248, 0.4941, 0.9325, 0.5308, 0.917, 0.5409, 0.3394, 0.9439, 0.3272, 0.9062, 0.344, 0.8946, 0.9786, 0.04861, 0.9862, 0.04225, 0.9847, 0.07196, 0.9751, 0.3229, 0.9855, 0.3114, 0.9855, 0.3245, 0.8351, 0.2203, 0.7966, 0.2034, 0.8534, 0.1952, 0.841, 0.2797, 0.8489, 0.2141, 0.9166, 0.1962, 0.9177, 0.2727, 0.9166, 0.1962, 0.9406, 0.235, 0.2467, 0.8928, 0.2339, 0.92, 0.2517, 0.879, 0.2319, 0.9616, 0.2169, 0.9406, 0.2249, 0.9285, 0.1492, 0.941, 0.1531, 0.9717, 0.142, 0.975, 0.7966, 0.2034, 0.7371, 0.2079, 0.715, 0.1913, 0.2751, 0.4226, 0.2542, 0.4807, 0.2412, 0.4611, 0.4968, 0.9161, 0.5168, 0.9128, 0.5165, 0.9486, 0.2339, 0.92, 0.2197, 0.9102, 0.2517, 0.879, 0.9779, 0.141, 0.9697, 0.1547, 0.9653, 0.1332, 0.1558, 0.639, 0.09793, 0.4972, 0.1734, 0.5266, 0.1734, 0.5266, 0.1496, 0.4705, 0.1896, 0.4686, 0.0183, 0.8344, 0.02011, 0.7953, 0.07321, 0.8184, 0.5731, 0.8679, 0.5531, 0.8628, 0.5618, 0.8528, 0.9873, 0.3475, 0.9806, 0.3498, 0.9809, 0.3253, 0.4968, 0.9161, 0.5165, 0.9486, 0.4941, 0.9406, 0.2517, 0.879, 0.2197, 0.9102, 0.2187, 0.8801, 0.8378, 0.9867, 0.8256, 0.9867, 0.8312, 0.9741, 0.715, 0.1913, 0.6921, 0.1849, 0.7486, 0.1557, 0.6, 0.08779, 0.5124, 0.169, 0.5303, 0.0546, 0.473, 0.8862, 0.4895, 0.8573, 0.4925, 0.8687, 0.8534, 0.1952, 0.7966, 0.2034, 0.8396, 0.1706, 0.8251, 0.8798, 0.8065, 0.9095, 0.8026, 0.8676, 0.9872, 0.7342, 0.9926, 0.7505, 0.9853, 0.7505, 0.6616, 0.9482, 0.6756, 0.9447, 0.6671, 0.9635, 0.7966, 0.2034, 0.715, 0.1913, 0.8396, 0.1706, 0.8489, 0.2141, 0.9037, 0.1707, 0.9166, 0.1962, 0.5124, 0.169, 0.4867, 0.04284, 0.5303, 0.0546, 0.2265, 0.5023, 0.1698, 0.5538, 0.1896, 0.4686, 0.8713, 0.7865, 0.8619, 0.7597, 0.878, 0.7535, 0.2412, 0.4611, 0.2269, 0.4331, 0.2538, 0.4031, 0.0183, 0.8344, 0.07321, 0.8184, 0.04067, 0.8468, 0.867, 0.4612, 0.8784, 0.4515, 0.8901, 0.4708, 0.7202, 0.8806, 0.7271, 0.9099, 0.7199, 0.9266, 0.3654, 0.9305, 0.3502, 0.9214, 0.3671, 0.9057, 0.1509, 0.904, 0.1632, 0.9297, 0.1452, 0.9138, 0.964, 0.7554, 0.9735, 0.7551, 0.9754, 0.7705, 0.2751, 0.4226, 0.2412, 0.4611, 0.2538, 0.4031, 0.3133, 0.3632, 0.3045, 0.3814, 0.3033, 0.3567, 0.2751, 0.4226, 0.2538, 0.4031, 0.2734, 0.3554, 0.3045, 0.3814, 0.2751, 0.4226, 0.2734, 0.3554, 0.3045, 0.3814, 0.2734, 0.3554, 0.2798, 0.339, 0.867, 0.4612, 0.8901, 0.4708, 0.8626, 0.5123, 0.2624, 0.9556, 0.2581, 0.9306, 0.2727, 0.9289, 0.6329, 0.9019, 0.6402, 0.9417, 0.611, 0.9277, 0.04067, 0.8468, 0.08113, 0.8574, 0.05058, 0.8712, 0.0042, 0.8768, 0.04067, 0.8468, 0.05058, 0.8712, 0.8396, 0.1706, 0.715, 0.1913, 0.7486, 0.1557, 0.878, 0.7535, 0.8619, 0.7597, 0.8488, 0.7077, 0.8727, 0.6881, 0.878, 0.7535, 0.8515, 0.681, 0.7271, 0.9099, 0.7348, 0.9331, 0.7199, 0.9266, 0.01547, 0.9795, 0.02397, 0.9719, 0.02397, 0.9915, 0.6921, 0.1849, 0.6863, 0.141, 0.7486, 0.1557, 0.151, 0.4892, 0.1734, 0.5266, 0.09793, 0.4972, 0.2235, 0.3913, 0.1896, 0.4686, 0.1849, 0.4339, 0.7486, 0.1557, 0.6863, 0.141, 0.73, 0.1142, 0.7486, 0.1557, 0.819, 0.1352, 0.8396, 0.1706, 0.1896, 0.4686, 0.1496, 0.4705, 0.1849, 0.4339, 0.2734, 0.3554, 0.2538, 0.4031, 0.252, 0.3439, 0.8534, 0.1952, 0.8396, 0.1706, 0.9037, 0.1707, 0.8727, 0.6881, 0.8515, 0.681, 0.8762, 0.6381, 0.09359, 0.9592, 0.1073, 0.9523, 0.111, 0.9654, 0.05058, 0.8712, 0.0798, 0.897, 0.0042, 0.8768, 0.8626, 0.5123, 0.8901, 0.4708, 0.878, 0.525, 0.7486, 0.1557, 0.73, 0.1142, 0.819, 0.1352, 0.4867, 0.04284, 0.4682, 0.1711, 0.4383, 0.1689, 0.2798, 0.339, 0.2734, 0.3554, 0.2719, 0.338, 0.8396, 0.1706, 0.819, 0.1352, 0.8845, 0.1178, 0.1496, 0.4705, 0.09793, 0.4972, 0.1021, 0.4447, 0.2235, 0.3913, 0.1849, 0.4339, 0.1944, 0.385, 0.6967, 0.9819, 0.6985, 0.9617, 0.7084, 0.9723, 0.0042, 0.8768, 0.0798, 0.897, 0.1029, 0.9125, 0.981, 0.509, 0.9876, 0.5083, 0.9876, 0.5447, 0.819, 0.1352, 0.73, 0.1142, 0.8214, 0.09076, 0.02206, 0.4966, 0.004017, 0.4365, 0.09793, 0.4972, 0.0042, 0.8768, 0.1029, 0.9125, 0.06966, 0.932, 0.2235, 0.3913, 0.1944, 0.385, 0.2184, 0.3566, 0.9591, 0.7894, 0.9599, 0.8468, 0.9465, 0.8317, 0.8446, 0.9301, 0.8284, 0.927, 0.8403, 0.8864, 0.819, 0.1352, 0.8214, 0.09076, 0.8642, 0.1044, 0.9591, 0.7894, 0.9465, 0.8317, 0.9488, 0.7896, 0.2876, 0.3262, 0.252, 0.3439, 0.2534, 0.3218, 0.9253, 0.664, 0.944, 0.6866, 0.9227, 0.7112, 0.8476, 0.5615, 0.8726, 0.5304, 0.8547, 0.6225, 0.73, 0.1142, 0.7775, 0.08259, 0.8214, 0.09076, 0.7536, 0.9692, 0.736, 0.9606, 0.7536, 0.9372, 0.8396, 0.1706, 0.9501, 0.05516, 0.9037, 0.1707, 0.1849, 0.4339, 0.1496, 0.4705, 0.1944, 0.385, 0.8726, 0.5304, 0.8715, 0.5961, 0.8547, 0.6225, 0.9768, 0.8273, 0.97, 0.8045, 0.979, 0.7865, 0.1944, 0.385, 0.1496, 0.4705, 0.1535, 0.3772, 0.5302, 0.9145, 0.5516, 0.9195, 0.5487, 0.938, 0.5302, 0.9145, 0.5487, 0.938, 0.5359, 0.9451, 0.2993, 0.2771, 0.2853, 0.2898, 0.2846, 0.2635, 0.9227, 0.7112, 0.944, 0.6866, 0.9258, 0.7485, 0.7883, 0.8959, 0.7691, 0.9059, 0.7732, 0.8833, 0.941, 0.8844, 0.9443, 0.9238, 0.9236, 0.9135, 0.8642, 0.1044, 0.8214, 0.09076, 0.8471, 0.06715, 0.4142, 0.8711, 0.427, 0.8846, 0.4116, 0.919, 0.09793, 0.4972, 0.004017, 0.4365, 0.1021, 0.4447, 0.1944, 0.385, 0.1535, 0.3772, 0.1723, 0.3283, 0.2184, 0.3566, 0.1944, 0.385, 0.1723, 0.3283, 0.9731, 0.2788, 0.9745, 0.3055, 0.9665, 0.3146, 0.8778, 0.5726, 0.8865, 0.5934, 0.8762, 0.6177, 0.9584, 0.5782, 0.9493, 0.5556, 0.9621, 0.5476, 0.7775, 0.08259, 0.7876, 0.04892, 0.8214, 0.09076, 0.4142, 0.8711, 0.4116, 0.919, 0.3931, 0.8916, 0.2534, 0.3218, 0.2044, 0.3013, 0.2388, 0.294, 0.8642, 0.1044, 0.8471, 0.06715, 0.8892, 0.04806, 0.1496, 0.4705, 0.1021, 0.4447, 0.1008, 0.3539, 0.7883, 0.8959, 0.7732, 0.8833, 0.7857, 0.8683, 0.1535, 0.3772, 0.1496, 0.4705, 0.1008, 0.3539, 0.6737, 0.8345, 0.6707, 0.8707, 0.6485, 0.8718, 0.8547, 0.6225, 0.8715, 0.5961, 0.8658, 0.6374, 0.8214, 0.09076, 0.7876, 0.04892, 0.8471, 0.06715, 0.1008, 0.3539, 0.1021, 0.4447, 0.004017, 0.4365, 0.3013, 0.2155, 0.279, 0.2025, 0.3014, 0.1978, 0.8471, 0.06715, 0.7876, 0.04892, 0.8325, 0.03238, 0.4164, 0.9422, 0.4248, 0.9703, 0.4105, 0.9661, 0.7667, 0.9772, 0.7556, 0.9655, 0.7626, 0.9451, 0.4867, 0.04284, 0.4383, 0.1689, 0.3495, 0.0003747, 0.1535, 0.3772, 0.1008, 0.3539, 0.1437, 0.3084, 0.1535, 0.3772, 0.1437, 0.3084, 0.1723, 0.3283, 0.7862, 0.9635, 0.7716, 0.9658, 0.7886, 0.9438, 0.4383, 0.1689, 0.3428, 0.05802, 0.3495, 0.0003747, 0.1782, 0.2974, 0.1723, 0.3283, 0.1437, 0.3084, 0.2044, 0.3013, 0.1782, 0.2974, 0.1714, 0.2813, 0.2367, 0.2758, 0.2035, 0.2779, 0.196, 0.2681, 0.2511, 0.2461, 0.2367, 0.2758, 0.2036, 0.245, 0.2367, 0.2758, 0.196, 0.2681, 0.2036, 0.245, 0.7716, 0.9658, 0.7757, 0.9473, 0.7886, 0.9438, 0.4512, 0.8528, 0.4542, 0.9065, 0.436, 0.9017, 0.3014, 0.1978, 0.279, 0.2025, 0.2255, 0.169, 0.4867, 0.04284, 0.3495, 0.0003747, 0.452, 0.02845, 0.1782, 0.2974, 0.1437, 0.3084, 0.1714, 0.2813, 0.7876, 0.04892, 0.8394, 0.002272, 0.8325, 0.03238, 0.9383, 0.4676, 0.9509, 0.4563, 0.9451, 0.5057, 0.05347, 0.9718, 0.04397, 0.958, 0.05487, 0.9593, 0.273, 0.1724, 0.2255, 0.169, 0.2293, 0.149, 0.3428, 0.05802, 0.297, 0.0021, 0.3495, 0.0003747, 0.07929, 0.9693, 0.07787, 0.9487, 0.08678, 0.9722, 0.1714, 0.2813, 0.1437, 0.3084, 0.1613, 0.2686, 0.6707, 0.8707, 0.6697, 0.923, 0.6485, 0.8718, 0.1437, 0.3084, 0.1229, 0.302, 0.1613, 0.2686, 0.196, 0.2681, 0.1613, 0.2686, 0.2036, 0.245, 0.9449, 0.7242, 0.9531, 0.7049, 0.9602, 0.7481, 0.2036, 0.245, 0.1613, 0.2686, 0.1254, 0.2458, 0.244, 0.2283, 0.1254, 0.2458, 0.1639, 0.188, 0.1613, 0.2686, 0.1229, 0.302, 0.1254, 0.2458, 0.279, 0.2025, 0.1639, 0.188, 0.2255, 0.169, 0.26, 0.09059, 0.2906, 0.1651, 0.2293, 0.149, 0.3258, 0.09777, 0.26, 0.09059, 0.3428, 0.05802, 0.004017, 0.4365, 0.05065, 0.259, 0.1008, 0.3539, 0.1229, 0.302, 0.1008, 0.3539, 0.05065, 0.259, 0.003963, 0.3372, 0.004017, 0.4365, 0.0, 0.3556, 0.1229, 0.302, 0.05065, 0.259, 0.1254, 0.2458, 0.05065, 0.259, 0.004017, 0.4365, 0.002847, 0.2799, 0.004017, 0.4365, 0.003963, 0.3372, 0.002847, 0.2799, 0.3428, 0.05802, 0.26, 0.09059, 0.297, 0.0021, 0.2255, 0.169, 0.1639, 0.188, 0.1528, 0.1523, 0.2255, 0.169, 0.1528, 0.1523, 0.2293, 0.149, 0.2293, 0.149, 0.1528, 0.1523, 0.26, 0.09059, 0.297, 0.0021, 0.26, 0.09059, 0.1973, 0.04448, 0.1639, 0.188, 0.1254, 0.2458, 0.06844, 0.1203, 0.297, 0.0021, 0.1973, 0.04448, 0.2318, 0.02485, 0.1639, 0.188, 0.06844, 0.1203, 0.1528, 0.1523, 0.1254, 0.2458, 0.05065, 0.259, 0.06844, 0.1203, 0.26, 0.09059, 0.153, 0.06353, 0.1973, 0.04448, 0.05065, 0.259, 0.002847, 0.2799, 0.01822, 0.2057, 0.1528, 0.1523, 0.06844, 0.1203, 0.153, 0.06353, 0.26, 0.09059, 0.1528, 0.1523, 0.153, 0.06353, 0.06844, 0.1203, 0.05065, 0.259, 0.01822, 0.2057, 0.06844, 0.1203, 0.01822, 0.2057, 0.03743, 0.1627])
me_landscape.materials.append(mat_volcano_material)
me_landscape.materials.append(None)
me_landscape.materials.append(None)
me_landscape.materials.append(None)
me_landscape.materials.append(None)
me_landscape.use_remesh_preserve_volume = False
me_landscape.use_remesh_preserve_attributes = False
me_landscape.use_mirror_vertex_groups = False
me_landscape.update()

# ---- objects
ob_landscape = bpy.data.objects.new('Landscape', me_landscape)

# ---- transforms, parenting, visibility, modifiers, constraints
ob_landscape.location = (0.0, 0.0, 0.0)
ob_landscape.rotation_euler = (0.0, -0.0, 2.791)
ob_landscape.scale = (165.2, 165.2, 351.2)
ob_landscape.lineart.crease_threshold = 0.0

# ---- collection membership
col_collection.objects.link(ob_landscape)

# ---- scene / render settings (as saved in the file)
scene.camera = ob_landscape
scene.frame_start = 1; scene.frame_end = 250; scene.frame_set(1)
scene.render.engine = 'BLENDER_EEVEE_NEXT'
scene.cycles.use_denoising = False
scene.cycles.samples = 128
scene.cycles.sampling_pattern = 'TABULATED_SOBOL'
scene.cycles.use_adaptive_sampling = False
scene.cycles.use_light_tree = False
scene.eevee.use_gtao = True
scene.eevee.use_raytracing = True
scene.view_settings.view_transform = 'Filmic'
bpy.context.view_layer.update()

# ---- added for rendering (the .blend has no active camera and no usable light): camera, sun
cam_auto = bpy.data.cameras.new('AutoCamera')
cam_auto.lens = 50.0
cam_auto.sensor_width = 36.0
cam_auto.clip_end = 11202.4
ob_auto_camera = bpy.data.objects.new('AutoCamera', cam_auto)
scene.collection.objects.link(ob_auto_camera)
ob_auto_camera.location = (632.842, -770.195, 632.999)
ob_auto_camera.rotation_euler = (1.09748, -7.21219e-08, 0.694738)
scene.camera = ob_auto_camera
light_auto_sun = bpy.data.lights.new('AutoSun', 'SUN')
light_auto_sun.energy = 3.0
light_auto_sun.angle = 0.0523599
ob_auto_sun = bpy.data.objects.new('AutoSun', light_auto_sun)
scene.collection.objects.link(ob_auto_sun)
ob_auto_sun.rotation_euler = (0.872665, 0.174533, 0.523599)
bpy.context.view_layer.update()
